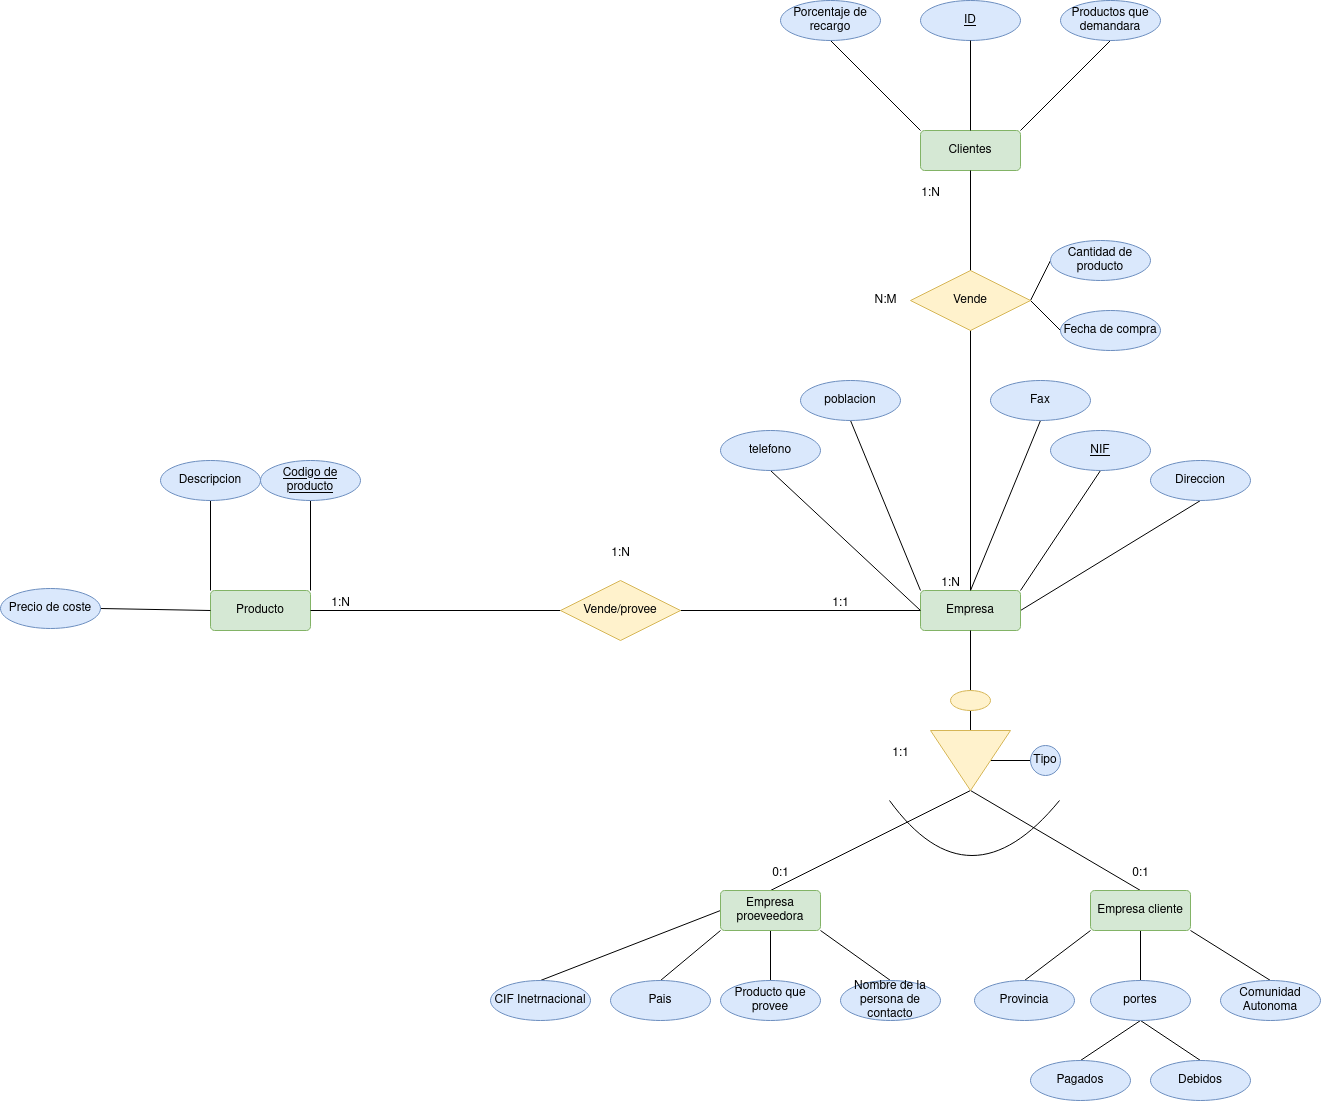

The diagram above was exported from draw.io. Its source (the exported page's mxGraphModel, read from the mxfile embedded in the PNG):
<mxGraphModel dx="2901" dy="1860" grid="1" gridSize="10" guides="1" tooltips="1" connect="1" arrows="1" fold="1" page="1" pageScale="1" pageWidth="827" pageHeight="1169" math="0" shadow="0">
  <root>
    <mxCell id="0" />
    <mxCell id="1" parent="0" />
    <mxCell id="ziY7xAl_mwNh_-sYjdt--21" style="rounded=0;orthogonalLoop=1;jettySize=auto;html=1;exitX=0.5;exitY=0;exitDx=0;exitDy=0;entryX=0.5;entryY=1;entryDx=0;entryDy=0;endArrow=none;endFill=0;" edge="1" parent="1" source="ziY7xAl_mwNh_-sYjdt--1" target="ziY7xAl_mwNh_-sYjdt--18">
      <mxGeometry relative="1" as="geometry" />
    </mxCell>
    <mxCell id="ziY7xAl_mwNh_-sYjdt--4" style="rounded=0;orthogonalLoop=1;jettySize=auto;html=1;exitX=1;exitY=0.5;exitDx=0;exitDy=0;entryX=0.5;entryY=0;entryDx=0;entryDy=0;endArrow=none;endFill=0;" edge="1" parent="1" source="ziY7xAl_mwNh_-sYjdt--8" target="ziY7xAl_mwNh_-sYjdt--2">
      <mxGeometry relative="1" as="geometry" />
    </mxCell>
    <mxCell id="ziY7xAl_mwNh_-sYjdt--5" style="rounded=0;orthogonalLoop=1;jettySize=auto;html=1;exitX=1;exitY=0.5;exitDx=0;exitDy=0;entryX=0.5;entryY=0;entryDx=0;entryDy=0;endArrow=none;endFill=0;" edge="1" parent="1" source="ziY7xAl_mwNh_-sYjdt--8" target="ziY7xAl_mwNh_-sYjdt--3">
      <mxGeometry relative="1" as="geometry" />
    </mxCell>
    <mxCell id="ziY7xAl_mwNh_-sYjdt--9" style="rounded=0;orthogonalLoop=1;jettySize=auto;html=1;exitX=0.5;exitY=1;exitDx=0;exitDy=0;entryX=0;entryY=0.5;entryDx=0;entryDy=0;endArrow=none;endFill=0;" edge="1" parent="1" source="ziY7xAl_mwNh_-sYjdt--49" target="ziY7xAl_mwNh_-sYjdt--8">
      <mxGeometry relative="1" as="geometry" />
    </mxCell>
    <mxCell id="ziY7xAl_mwNh_-sYjdt--19" style="rounded=0;orthogonalLoop=1;jettySize=auto;html=1;exitX=0;exitY=0.5;exitDx=0;exitDy=0;entryX=0.5;entryY=1;entryDx=0;entryDy=0;endArrow=none;endFill=0;" edge="1" parent="1" source="ziY7xAl_mwNh_-sYjdt--1" target="ziY7xAl_mwNh_-sYjdt--17">
      <mxGeometry relative="1" as="geometry" />
    </mxCell>
    <mxCell id="ziY7xAl_mwNh_-sYjdt--20" style="rounded=0;orthogonalLoop=1;jettySize=auto;html=1;exitX=0;exitY=0;exitDx=0;exitDy=0;entryX=0.5;entryY=1;entryDx=0;entryDy=0;endArrow=none;endFill=0;" edge="1" parent="1" source="ziY7xAl_mwNh_-sYjdt--1" target="ziY7xAl_mwNh_-sYjdt--16">
      <mxGeometry relative="1" as="geometry" />
    </mxCell>
    <mxCell id="ziY7xAl_mwNh_-sYjdt--22" style="rounded=0;orthogonalLoop=1;jettySize=auto;html=1;exitX=1;exitY=0;exitDx=0;exitDy=0;entryX=0.5;entryY=1;entryDx=0;entryDy=0;endArrow=none;endFill=0;" edge="1" parent="1" source="ziY7xAl_mwNh_-sYjdt--1" target="ziY7xAl_mwNh_-sYjdt--12">
      <mxGeometry relative="1" as="geometry" />
    </mxCell>
    <mxCell id="ziY7xAl_mwNh_-sYjdt--23" style="rounded=0;orthogonalLoop=1;jettySize=auto;html=1;exitX=1;exitY=0.5;exitDx=0;exitDy=0;entryX=0.5;entryY=1;entryDx=0;entryDy=0;endArrow=none;endFill=0;" edge="1" parent="1" source="ziY7xAl_mwNh_-sYjdt--1" target="ziY7xAl_mwNh_-sYjdt--13">
      <mxGeometry relative="1" as="geometry" />
    </mxCell>
    <mxCell id="ziY7xAl_mwNh_-sYjdt--1" value="Empresa" style="rounded=1;arcSize=10;whiteSpace=wrap;html=1;align=center;fillColor=#d5e8d4;strokeColor=#82b366;" vertex="1" parent="1">
      <mxGeometry x="-80" y="360" width="100" height="40" as="geometry" />
    </mxCell>
    <mxCell id="ziY7xAl_mwNh_-sYjdt--36" style="rounded=0;orthogonalLoop=1;jettySize=auto;html=1;exitX=0;exitY=1;exitDx=0;exitDy=0;entryX=0.5;entryY=0;entryDx=0;entryDy=0;endArrow=none;endFill=0;" edge="1" parent="1" source="ziY7xAl_mwNh_-sYjdt--2" target="ziY7xAl_mwNh_-sYjdt--27">
      <mxGeometry relative="1" as="geometry" />
    </mxCell>
    <mxCell id="ziY7xAl_mwNh_-sYjdt--37" style="rounded=0;orthogonalLoop=1;jettySize=auto;html=1;exitX=0.5;exitY=1;exitDx=0;exitDy=0;entryX=0.5;entryY=0;entryDx=0;entryDy=0;endArrow=none;endFill=0;" edge="1" parent="1" source="ziY7xAl_mwNh_-sYjdt--2" target="ziY7xAl_mwNh_-sYjdt--29">
      <mxGeometry relative="1" as="geometry" />
    </mxCell>
    <mxCell id="ziY7xAl_mwNh_-sYjdt--38" style="rounded=0;orthogonalLoop=1;jettySize=auto;html=1;exitX=1;exitY=1;exitDx=0;exitDy=0;entryX=0.5;entryY=0;entryDx=0;entryDy=0;endArrow=none;endFill=0;" edge="1" parent="1" source="ziY7xAl_mwNh_-sYjdt--2" target="ziY7xAl_mwNh_-sYjdt--26">
      <mxGeometry relative="1" as="geometry" />
    </mxCell>
    <mxCell id="ziY7xAl_mwNh_-sYjdt--2" value="Empresa cliente" style="rounded=1;arcSize=10;whiteSpace=wrap;html=1;align=center;fillColor=#d5e8d4;strokeColor=#82b366;" vertex="1" parent="1">
      <mxGeometry x="90" y="660" width="100" height="40" as="geometry" />
    </mxCell>
    <mxCell id="ziY7xAl_mwNh_-sYjdt--41" style="rounded=0;orthogonalLoop=1;jettySize=auto;html=1;exitX=0;exitY=0.5;exitDx=0;exitDy=0;entryX=0.5;entryY=0;entryDx=0;entryDy=0;endArrow=none;endFill=0;" edge="1" parent="1" source="ziY7xAl_mwNh_-sYjdt--3" target="ziY7xAl_mwNh_-sYjdt--39">
      <mxGeometry relative="1" as="geometry" />
    </mxCell>
    <mxCell id="ziY7xAl_mwNh_-sYjdt--42" style="rounded=0;orthogonalLoop=1;jettySize=auto;html=1;exitX=1;exitY=1;exitDx=0;exitDy=0;entryX=0.5;entryY=0;entryDx=0;entryDy=0;endArrow=none;endFill=0;" edge="1" parent="1" source="ziY7xAl_mwNh_-sYjdt--3" target="ziY7xAl_mwNh_-sYjdt--40">
      <mxGeometry relative="1" as="geometry" />
    </mxCell>
    <mxCell id="ziY7xAl_mwNh_-sYjdt--70" style="rounded=0;orthogonalLoop=1;jettySize=auto;html=1;exitX=0;exitY=1;exitDx=0;exitDy=0;entryX=0.5;entryY=0;entryDx=0;entryDy=0;fillColor=#dae8fc;strokeColor=#000000;endArrow=none;endFill=0;" edge="1" parent="1" source="ziY7xAl_mwNh_-sYjdt--3" target="ziY7xAl_mwNh_-sYjdt--69">
      <mxGeometry relative="1" as="geometry" />
    </mxCell>
    <mxCell id="ziY7xAl_mwNh_-sYjdt--74" style="edgeStyle=orthogonalEdgeStyle;rounded=0;orthogonalLoop=1;jettySize=auto;html=1;exitX=0.5;exitY=1;exitDx=0;exitDy=0;entryX=0.5;entryY=0;entryDx=0;entryDy=0;endArrow=none;endFill=0;" edge="1" parent="1" source="ziY7xAl_mwNh_-sYjdt--3" target="ziY7xAl_mwNh_-sYjdt--73">
      <mxGeometry relative="1" as="geometry" />
    </mxCell>
    <mxCell id="ziY7xAl_mwNh_-sYjdt--3" value="Empresa proeveedora" style="rounded=1;arcSize=10;whiteSpace=wrap;html=1;align=center;fillColor=#d5e8d4;strokeColor=#82b366;" vertex="1" parent="1">
      <mxGeometry x="-280" y="660" width="100" height="40" as="geometry" />
    </mxCell>
    <mxCell id="ziY7xAl_mwNh_-sYjdt--10" style="edgeStyle=orthogonalEdgeStyle;rounded=0;orthogonalLoop=1;jettySize=auto;html=1;endArrow=none;endFill=0;" edge="1" parent="1" source="ziY7xAl_mwNh_-sYjdt--8">
      <mxGeometry relative="1" as="geometry">
        <mxPoint x="30" y="530" as="targetPoint" />
      </mxGeometry>
    </mxCell>
    <mxCell id="ziY7xAl_mwNh_-sYjdt--8" value="" style="triangle;whiteSpace=wrap;html=1;rotation=90;fillColor=#fff2cc;strokeColor=#d6b656;direction=east;" vertex="1" parent="1">
      <mxGeometry x="-60" y="490" width="60" height="80" as="geometry" />
    </mxCell>
    <mxCell id="ziY7xAl_mwNh_-sYjdt--11" value="Tipo" style="ellipse;whiteSpace=wrap;html=1;align=center;fillColor=#dae8fc;strokeColor=#6c8ebf;direction=south;" vertex="1" parent="1">
      <mxGeometry x="30" y="515" width="30" height="30" as="geometry" />
    </mxCell>
    <mxCell id="ziY7xAl_mwNh_-sYjdt--12" value="NIF" style="ellipse;whiteSpace=wrap;html=1;align=center;fontStyle=4;fillColor=#dae8fc;strokeColor=#6c8ebf;" vertex="1" parent="1">
      <mxGeometry x="50" y="200" width="100" height="40" as="geometry" />
    </mxCell>
    <mxCell id="ziY7xAl_mwNh_-sYjdt--13" value="Direccion" style="ellipse;whiteSpace=wrap;html=1;align=center;fillColor=#dae8fc;strokeColor=#6c8ebf;" vertex="1" parent="1">
      <mxGeometry x="150" y="230" width="100" height="40" as="geometry" />
    </mxCell>
    <mxCell id="ziY7xAl_mwNh_-sYjdt--16" value="poblacion" style="ellipse;whiteSpace=wrap;html=1;align=center;fillColor=#dae8fc;strokeColor=#6c8ebf;" vertex="1" parent="1">
      <mxGeometry x="-200" y="150" width="100" height="40" as="geometry" />
    </mxCell>
    <mxCell id="ziY7xAl_mwNh_-sYjdt--17" value="telefono" style="ellipse;whiteSpace=wrap;html=1;align=center;fillColor=#dae8fc;strokeColor=#6c8ebf;" vertex="1" parent="1">
      <mxGeometry x="-280" y="200" width="100" height="40" as="geometry" />
    </mxCell>
    <mxCell id="ziY7xAl_mwNh_-sYjdt--26" value="Comunidad Autonoma" style="ellipse;whiteSpace=wrap;html=1;align=center;fillColor=#dae8fc;strokeColor=#6c8ebf;" vertex="1" parent="1">
      <mxGeometry x="220" y="750" width="100" height="40" as="geometry" />
    </mxCell>
    <mxCell id="ziY7xAl_mwNh_-sYjdt--27" value="Provincia" style="ellipse;whiteSpace=wrap;html=1;align=center;fillColor=#dae8fc;strokeColor=#6c8ebf;" vertex="1" parent="1">
      <mxGeometry x="-26" y="750" width="100" height="40" as="geometry" />
    </mxCell>
    <mxCell id="ziY7xAl_mwNh_-sYjdt--34" style="rounded=0;orthogonalLoop=1;jettySize=auto;html=1;exitX=0.5;exitY=1;exitDx=0;exitDy=0;entryX=0.5;entryY=0;entryDx=0;entryDy=0;fillColor=#dae8fc;strokeColor=#000000;endArrow=none;endFill=0;" edge="1" parent="1" source="ziY7xAl_mwNh_-sYjdt--29" target="ziY7xAl_mwNh_-sYjdt--31">
      <mxGeometry relative="1" as="geometry" />
    </mxCell>
    <mxCell id="ziY7xAl_mwNh_-sYjdt--35" style="rounded=0;orthogonalLoop=1;jettySize=auto;html=1;exitX=0.5;exitY=1;exitDx=0;exitDy=0;entryX=0.5;entryY=0;entryDx=0;entryDy=0;fillColor=#dae8fc;strokeColor=#000000;endArrow=none;endFill=0;" edge="1" parent="1" source="ziY7xAl_mwNh_-sYjdt--29" target="ziY7xAl_mwNh_-sYjdt--30">
      <mxGeometry relative="1" as="geometry" />
    </mxCell>
    <mxCell id="ziY7xAl_mwNh_-sYjdt--29" value="portes" style="ellipse;whiteSpace=wrap;html=1;align=center;fillColor=#dae8fc;strokeColor=#6c8ebf;" vertex="1" parent="1">
      <mxGeometry x="90" y="750" width="100" height="40" as="geometry" />
    </mxCell>
    <mxCell id="ziY7xAl_mwNh_-sYjdt--30" value="Debidos" style="ellipse;whiteSpace=wrap;html=1;align=center;fillColor=#dae8fc;strokeColor=#6c8ebf;" vertex="1" parent="1">
      <mxGeometry x="150" y="830" width="100" height="40" as="geometry" />
    </mxCell>
    <mxCell id="ziY7xAl_mwNh_-sYjdt--31" value="Pagados" style="ellipse;whiteSpace=wrap;html=1;align=center;fillColor=#dae8fc;strokeColor=#6c8ebf;" vertex="1" parent="1">
      <mxGeometry x="30" y="830" width="100" height="40" as="geometry" />
    </mxCell>
    <mxCell id="ziY7xAl_mwNh_-sYjdt--39" value="CIF Inetrnacional " style="ellipse;whiteSpace=wrap;html=1;align=center;fillColor=#dae8fc;strokeColor=#6c8ebf;" vertex="1" parent="1">
      <mxGeometry x="-510" y="750" width="100" height="40" as="geometry" />
    </mxCell>
    <mxCell id="ziY7xAl_mwNh_-sYjdt--40" value="Nombre de la persona de contacto" style="ellipse;whiteSpace=wrap;html=1;align=center;fillColor=#dae8fc;strokeColor=#6c8ebf;" vertex="1" parent="1">
      <mxGeometry x="-160" y="750" width="100" height="40" as="geometry" />
    </mxCell>
    <mxCell id="ziY7xAl_mwNh_-sYjdt--59" style="rounded=0;orthogonalLoop=1;jettySize=auto;html=1;exitX=0;exitY=0;exitDx=0;exitDy=0;entryX=0.5;entryY=1;entryDx=0;entryDy=0;endArrow=none;endFill=0;" edge="1" parent="1" source="ziY7xAl_mwNh_-sYjdt--43" target="ziY7xAl_mwNh_-sYjdt--56">
      <mxGeometry relative="1" as="geometry" />
    </mxCell>
    <mxCell id="ziY7xAl_mwNh_-sYjdt--60" style="rounded=0;orthogonalLoop=1;jettySize=auto;html=1;exitX=1;exitY=0;exitDx=0;exitDy=0;entryX=0.5;entryY=1;entryDx=0;entryDy=0;endArrow=none;endFill=0;" edge="1" parent="1" source="ziY7xAl_mwNh_-sYjdt--43" target="ziY7xAl_mwNh_-sYjdt--55">
      <mxGeometry relative="1" as="geometry" />
    </mxCell>
    <mxCell id="ziY7xAl_mwNh_-sYjdt--43" value="Producto" style="rounded=1;arcSize=10;whiteSpace=wrap;html=1;align=center;fillColor=#d5e8d4;strokeColor=#82b366;" vertex="1" parent="1">
      <mxGeometry x="-790" y="360" width="100" height="40" as="geometry" />
    </mxCell>
    <mxCell id="ziY7xAl_mwNh_-sYjdt--50" value="" style="rounded=0;orthogonalLoop=1;jettySize=auto;html=1;exitX=0.5;exitY=1;exitDx=0;exitDy=0;entryX=0.5;entryY=0;entryDx=0;entryDy=0;endArrow=none;endFill=0;" edge="1" parent="1" source="ziY7xAl_mwNh_-sYjdt--1" target="ziY7xAl_mwNh_-sYjdt--49">
      <mxGeometry relative="1" as="geometry">
        <mxPoint x="-30" y="400" as="sourcePoint" />
        <mxPoint x="-30" y="500" as="targetPoint" />
      </mxGeometry>
    </mxCell>
    <mxCell id="ziY7xAl_mwNh_-sYjdt--49" value="" style="ellipse;whiteSpace=wrap;html=1;align=center;fillColor=#fff2cc;strokeColor=#d6b656;" vertex="1" parent="1">
      <mxGeometry x="-50" y="460" width="40" height="20" as="geometry" />
    </mxCell>
    <mxCell id="ziY7xAl_mwNh_-sYjdt--51" value="" style="endArrow=none;html=1;curved=1;" edge="1" parent="1">
      <mxGeometry relative="1" as="geometry">
        <mxPoint x="-111" y="570" as="sourcePoint" />
        <mxPoint x="59" y="570" as="targetPoint" />
        <Array as="points">
          <mxPoint x="-31" y="680" />
        </Array>
      </mxGeometry>
    </mxCell>
    <mxCell id="ziY7xAl_mwNh_-sYjdt--52" value="" style="endArrow=none;html=1;rounded=0;exitX=1;exitY=0.5;exitDx=0;exitDy=0;entryX=0;entryY=0.5;entryDx=0;entryDy=0;" edge="1" parent="1" source="ziY7xAl_mwNh_-sYjdt--53" target="ziY7xAl_mwNh_-sYjdt--1">
      <mxGeometry relative="1" as="geometry">
        <mxPoint x="-260" y="420" as="sourcePoint" />
        <mxPoint x="-100" y="420" as="targetPoint" />
      </mxGeometry>
    </mxCell>
    <mxCell id="ziY7xAl_mwNh_-sYjdt--54" value="" style="endArrow=none;html=1;rounded=0;exitX=1;exitY=0.5;exitDx=0;exitDy=0;entryX=0;entryY=0.5;entryDx=0;entryDy=0;" edge="1" parent="1" source="ziY7xAl_mwNh_-sYjdt--43" target="ziY7xAl_mwNh_-sYjdt--53">
      <mxGeometry relative="1" as="geometry">
        <mxPoint x="-690" y="380" as="sourcePoint" />
        <mxPoint x="-80" y="380" as="targetPoint" />
      </mxGeometry>
    </mxCell>
    <mxCell id="ziY7xAl_mwNh_-sYjdt--53" value="Vende/provee" style="shape=rhombus;perimeter=rhombusPerimeter;whiteSpace=wrap;html=1;align=center;fillColor=#fff2cc;strokeColor=#d6b656;" vertex="1" parent="1">
      <mxGeometry x="-440" y="350" width="120" height="60" as="geometry" />
    </mxCell>
    <mxCell id="ziY7xAl_mwNh_-sYjdt--55" value="Codigo de producto" style="ellipse;whiteSpace=wrap;html=1;align=center;fontStyle=4;fillColor=#dae8fc;strokeColor=#6c8ebf;" vertex="1" parent="1">
      <mxGeometry x="-740" y="230" width="100" height="40" as="geometry" />
    </mxCell>
    <mxCell id="ziY7xAl_mwNh_-sYjdt--56" value="Descripcion" style="ellipse;whiteSpace=wrap;html=1;align=center;fillColor=#dae8fc;strokeColor=#6c8ebf;" vertex="1" parent="1">
      <mxGeometry x="-840" y="230" width="100" height="40" as="geometry" />
    </mxCell>
    <mxCell id="ziY7xAl_mwNh_-sYjdt--58" style="rounded=0;orthogonalLoop=1;jettySize=auto;html=1;exitX=1;exitY=0.5;exitDx=0;exitDy=0;entryX=0;entryY=0.5;entryDx=0;entryDy=0;endArrow=none;endFill=0;" edge="1" parent="1" source="ziY7xAl_mwNh_-sYjdt--57" target="ziY7xAl_mwNh_-sYjdt--43">
      <mxGeometry relative="1" as="geometry" />
    </mxCell>
    <mxCell id="ziY7xAl_mwNh_-sYjdt--57" value="Precio de coste" style="ellipse;whiteSpace=wrap;html=1;align=center;fillColor=#dae8fc;strokeColor=#6c8ebf;" vertex="1" parent="1">
      <mxGeometry x="-1000" y="358" width="100" height="40" as="geometry" />
    </mxCell>
    <mxCell id="ziY7xAl_mwNh_-sYjdt--66" style="rounded=0;orthogonalLoop=1;jettySize=auto;html=1;exitX=1;exitY=0;exitDx=0;exitDy=0;entryX=0.5;entryY=1;entryDx=0;entryDy=0;endArrow=none;endFill=0;" edge="1" parent="1" source="ziY7xAl_mwNh_-sYjdt--61" target="ziY7xAl_mwNh_-sYjdt--65">
      <mxGeometry relative="1" as="geometry" />
    </mxCell>
    <mxCell id="ziY7xAl_mwNh_-sYjdt--67" style="rounded=0;orthogonalLoop=1;jettySize=auto;html=1;exitX=0;exitY=0;exitDx=0;exitDy=0;entryX=0.5;entryY=1;entryDx=0;entryDy=0;endArrow=none;endFill=0;" edge="1" parent="1" source="ziY7xAl_mwNh_-sYjdt--61" target="ziY7xAl_mwNh_-sYjdt--64">
      <mxGeometry relative="1" as="geometry" />
    </mxCell>
    <mxCell id="ziY7xAl_mwNh_-sYjdt--61" value="Clientes" style="rounded=1;arcSize=10;whiteSpace=wrap;html=1;align=center;fillColor=#d5e8d4;strokeColor=#82b366;" vertex="1" parent="1">
      <mxGeometry x="-80" y="-100" width="100" height="40" as="geometry" />
    </mxCell>
    <mxCell id="ziY7xAl_mwNh_-sYjdt--63" value="" style="endArrow=none;html=1;rounded=0;exitX=0.5;exitY=0;exitDx=0;exitDy=0;entryX=0.5;entryY=1;entryDx=0;entryDy=0;" edge="1" parent="1" source="ziY7xAl_mwNh_-sYjdt--1" target="ziY7xAl_mwNh_-sYjdt--61">
      <mxGeometry relative="1" as="geometry">
        <mxPoint x="120" y="430" as="sourcePoint" />
        <mxPoint x="280" y="430" as="targetPoint" />
      </mxGeometry>
    </mxCell>
    <mxCell id="ziY7xAl_mwNh_-sYjdt--88" style="rounded=0;orthogonalLoop=1;jettySize=auto;html=1;exitX=1;exitY=0.5;exitDx=0;exitDy=0;entryX=0;entryY=0.5;entryDx=0;entryDy=0;endArrow=none;endFill=0;" edge="1" parent="1" source="ziY7xAl_mwNh_-sYjdt--62" target="ziY7xAl_mwNh_-sYjdt--87">
      <mxGeometry relative="1" as="geometry" />
    </mxCell>
    <mxCell id="ziY7xAl_mwNh_-sYjdt--89" style="rounded=0;orthogonalLoop=1;jettySize=auto;html=1;entryX=0;entryY=0.5;entryDx=0;entryDy=0;endArrow=none;endFill=0;exitX=1;exitY=0.5;exitDx=0;exitDy=0;" edge="1" parent="1" source="ziY7xAl_mwNh_-sYjdt--62" target="ziY7xAl_mwNh_-sYjdt--84">
      <mxGeometry relative="1" as="geometry" />
    </mxCell>
    <mxCell id="ziY7xAl_mwNh_-sYjdt--62" value="Vende" style="shape=rhombus;perimeter=rhombusPerimeter;whiteSpace=wrap;html=1;align=center;fillColor=#fff2cc;strokeColor=#d6b656;" vertex="1" parent="1">
      <mxGeometry x="-90" y="40" width="120" height="60" as="geometry" />
    </mxCell>
    <mxCell id="ziY7xAl_mwNh_-sYjdt--64" value="Porcentaje de recargo " style="ellipse;whiteSpace=wrap;html=1;align=center;fillColor=#dae8fc;strokeColor=#6c8ebf;" vertex="1" parent="1">
      <mxGeometry x="-220" y="-230" width="100" height="40" as="geometry" />
    </mxCell>
    <mxCell id="ziY7xAl_mwNh_-sYjdt--65" value="Productos que demandara" style="ellipse;whiteSpace=wrap;html=1;align=center;fillColor=#dae8fc;strokeColor=#6c8ebf;" vertex="1" parent="1">
      <mxGeometry x="60" y="-230" width="100" height="40" as="geometry" />
    </mxCell>
    <mxCell id="ziY7xAl_mwNh_-sYjdt--18" value="Fax" style="ellipse;whiteSpace=wrap;html=1;align=center;fillColor=#dae8fc;strokeColor=#6c8ebf;" vertex="1" parent="1">
      <mxGeometry x="-10" y="150" width="100" height="40" as="geometry" />
    </mxCell>
    <mxCell id="ziY7xAl_mwNh_-sYjdt--69" value="Pais" style="ellipse;whiteSpace=wrap;html=1;align=center;fillColor=#dae8fc;strokeColor=#6c8ebf;" vertex="1" parent="1">
      <mxGeometry x="-390" y="750" width="100" height="40" as="geometry" />
    </mxCell>
    <mxCell id="ziY7xAl_mwNh_-sYjdt--73" value="Producto que provee" style="ellipse;whiteSpace=wrap;html=1;align=center;fillColor=#dae8fc;strokeColor=#6c8ebf;" vertex="1" parent="1">
      <mxGeometry x="-280" y="750" width="100" height="40" as="geometry" />
    </mxCell>
    <mxCell id="ziY7xAl_mwNh_-sYjdt--84" value="Cantidad de producto" style="ellipse;whiteSpace=wrap;html=1;align=center;fillColor=#dae8fc;strokeColor=#6c8ebf;" vertex="1" parent="1">
      <mxGeometry x="50" y="10" width="100" height="40" as="geometry" />
    </mxCell>
    <mxCell id="ziY7xAl_mwNh_-sYjdt--87" value="Fecha de compra" style="ellipse;whiteSpace=wrap;html=1;align=center;fillColor=#dae8fc;strokeColor=#6c8ebf;" vertex="1" parent="1">
      <mxGeometry x="60" y="80" width="100" height="40" as="geometry" />
    </mxCell>
    <mxCell id="ziY7xAl_mwNh_-sYjdt--92" value="ID" style="ellipse;whiteSpace=wrap;html=1;align=center;fontStyle=4;fillColor=#dae8fc;strokeColor=#6c8ebf;" vertex="1" parent="1">
      <mxGeometry x="-80" y="-230" width="100" height="40" as="geometry" />
    </mxCell>
    <mxCell id="ziY7xAl_mwNh_-sYjdt--93" value="" style="endArrow=none;html=1;rounded=0;exitX=0.5;exitY=1;exitDx=0;exitDy=0;entryX=0.5;entryY=0;entryDx=0;entryDy=0;" edge="1" parent="1" source="ziY7xAl_mwNh_-sYjdt--92" target="ziY7xAl_mwNh_-sYjdt--61">
      <mxGeometry relative="1" as="geometry">
        <mxPoint x="-260" y="260" as="sourcePoint" />
        <mxPoint x="-100" y="260" as="targetPoint" />
      </mxGeometry>
    </mxCell>
    <mxCell id="ziY7xAl_mwNh_-sYjdt--95" value="0:1" style="text;html=1;align=center;verticalAlign=middle;resizable=0;points=[];autosize=1;strokeColor=none;fillColor=none;" vertex="1" parent="1">
      <mxGeometry x="-240" y="628" width="40" height="30" as="geometry" />
    </mxCell>
    <mxCell id="ziY7xAl_mwNh_-sYjdt--96" value="0:1" style="text;html=1;align=center;verticalAlign=middle;resizable=0;points=[];autosize=1;strokeColor=none;fillColor=none;" vertex="1" parent="1">
      <mxGeometry x="120" y="628" width="40" height="30" as="geometry" />
    </mxCell>
    <mxCell id="ziY7xAl_mwNh_-sYjdt--97" value="1:1" style="text;html=1;align=center;verticalAlign=middle;resizable=0;points=[];autosize=1;strokeColor=none;fillColor=none;" vertex="1" parent="1">
      <mxGeometry x="-120" y="508" width="40" height="30" as="geometry" />
    </mxCell>
    <mxCell id="ziY7xAl_mwNh_-sYjdt--99" value="1:1" style="text;html=1;align=center;verticalAlign=middle;resizable=0;points=[];autosize=1;strokeColor=none;fillColor=none;" vertex="1" parent="1">
      <mxGeometry x="-180" y="358" width="40" height="30" as="geometry" />
    </mxCell>
    <mxCell id="ziY7xAl_mwNh_-sYjdt--100" value="1:N" style="text;html=1;align=center;verticalAlign=middle;resizable=0;points=[];autosize=1;strokeColor=none;fillColor=none;" vertex="1" parent="1">
      <mxGeometry x="-680" y="358" width="40" height="30" as="geometry" />
    </mxCell>
    <mxCell id="ziY7xAl_mwNh_-sYjdt--101" value="1:N" style="text;html=1;align=center;verticalAlign=middle;resizable=0;points=[];autosize=1;strokeColor=none;fillColor=none;" vertex="1" parent="1">
      <mxGeometry x="-400" y="308" width="40" height="30" as="geometry" />
    </mxCell>
    <mxCell id="ziY7xAl_mwNh_-sYjdt--102" value="1:N" style="text;html=1;align=center;verticalAlign=middle;resizable=0;points=[];autosize=1;strokeColor=none;fillColor=none;" vertex="1" parent="1">
      <mxGeometry x="-70" y="338" width="40" height="30" as="geometry" />
    </mxCell>
    <mxCell id="ziY7xAl_mwNh_-sYjdt--103" value="1:N" style="text;html=1;align=center;verticalAlign=middle;resizable=0;points=[];autosize=1;strokeColor=none;fillColor=none;" vertex="1" parent="1">
      <mxGeometry x="-90" y="-52" width="40" height="30" as="geometry" />
    </mxCell>
    <mxCell id="ziY7xAl_mwNh_-sYjdt--104" value="N:M" style="text;html=1;align=center;verticalAlign=middle;resizable=0;points=[];autosize=1;strokeColor=none;fillColor=none;" vertex="1" parent="1">
      <mxGeometry x="-140" y="55" width="50" height="30" as="geometry" />
    </mxCell>
  </root>
</mxGraphModel>